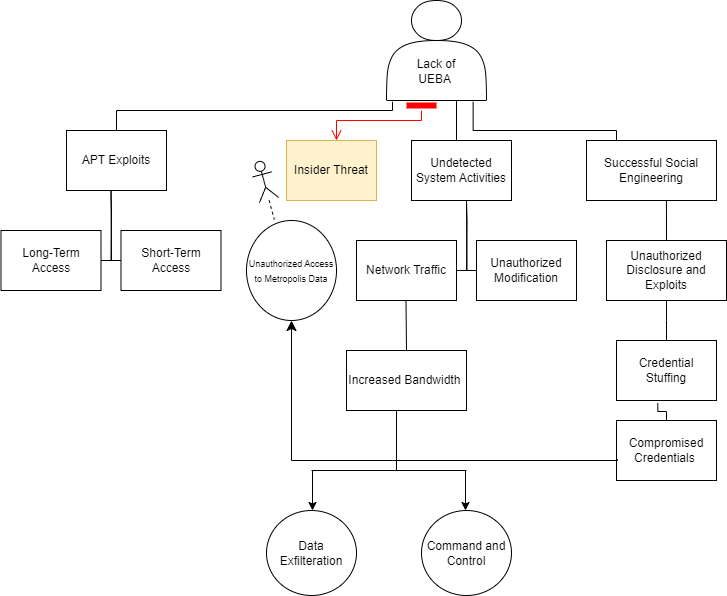

The diagram above was exported from draw.io. Its source (the exported page's mxGraphModel, read from the mxfile embedded in the PNG):
<mxGraphModel dx="1984" dy="600" grid="1" gridSize="10" guides="1" tooltips="1" connect="1" arrows="1" fold="1" page="1" pageScale="1" pageWidth="850" pageHeight="1100" math="0" shadow="0">
  <root>
    <mxCell id="0" />
    <mxCell id="1" parent="0" />
    <mxCell id="8DpIYpPbkhCig0wjlJ_7-8" value="Successful Social Engineering" style="whiteSpace=wrap;html=1;align=center;verticalAlign=middle;treeFolding=1;treeMoving=1;newEdgeStyle={&quot;edgeStyle&quot;:&quot;elbowEdgeStyle&quot;,&quot;startArrow&quot;:&quot;none&quot;,&quot;endArrow&quot;:&quot;none&quot;};" vertex="1" parent="1">
      <mxGeometry x="490" y="150" width="130" height="60" as="geometry" />
    </mxCell>
    <mxCell id="8DpIYpPbkhCig0wjlJ_7-9" value="" style="edgeStyle=elbowEdgeStyle;elbow=vertical;sourcePerimeterSpacing=0;targetPerimeterSpacing=0;startArrow=none;endArrow=none;rounded=0;curved=0;exitX=0.597;exitY=1.017;exitDx=0;exitDy=0;exitPerimeter=0;" edge="1" parent="1">
      <mxGeometry relative="1" as="geometry">
        <mxPoint x="376.6400000000001" y="111.36000000000001" as="sourcePoint" />
        <Array as="points">
          <mxPoint x="460" y="140" />
        </Array>
        <mxPoint x="520" y="150" as="targetPoint" />
      </mxGeometry>
    </mxCell>
    <mxCell id="8DpIYpPbkhCig0wjlJ_7-10" value="" style="shape=actor;whiteSpace=wrap;html=1;" vertex="1" parent="1">
      <mxGeometry x="290" y="10" width="100" height="100" as="geometry" />
    </mxCell>
    <mxCell id="8DpIYpPbkhCig0wjlJ_7-15" value="Lack of UEBA&amp;nbsp;" style="text;html=1;strokeColor=none;fillColor=none;align=center;verticalAlign=middle;whiteSpace=wrap;rounded=0;" vertex="1" parent="1">
      <mxGeometry x="315" y="66" width="50" height="30" as="geometry" />
    </mxCell>
    <mxCell id="8DpIYpPbkhCig0wjlJ_7-19" value="" style="shape=umlLifeline;perimeter=lifelinePerimeter;whiteSpace=wrap;html=1;container=1;dropTarget=0;collapsible=0;recursiveResize=0;outlineConnect=0;portConstraint=eastwest;newEdgeStyle={&quot;curved&quot;:0,&quot;rounded&quot;:0};participant=umlActor;rotation=-15;" vertex="1" parent="1">
      <mxGeometry x="160" y="170" width="20" height="60" as="geometry" />
    </mxCell>
    <mxCell id="8DpIYpPbkhCig0wjlJ_7-20" value="Undetected System Activities" style="whiteSpace=wrap;html=1;align=center;verticalAlign=middle;treeFolding=1;treeMoving=1;newEdgeStyle={&quot;edgeStyle&quot;:&quot;elbowEdgeStyle&quot;,&quot;startArrow&quot;:&quot;none&quot;,&quot;endArrow&quot;:&quot;none&quot;};" vertex="1" parent="1">
      <mxGeometry x="315" y="150" width="100" height="60" as="geometry" />
    </mxCell>
    <mxCell id="8DpIYpPbkhCig0wjlJ_7-29" value="" style="edgeStyle=orthogonalEdgeStyle;sourcePerimeterSpacing=0;targetPerimeterSpacing=0;startArrow=none;endArrow=none;rounded=0;targetPortConstraint=eastwest;sourcePortConstraint=northsouth;curved=0;rounded=0;" edge="1" target="8DpIYpPbkhCig0wjlJ_7-31" parent="1">
      <mxGeometry relative="1" as="geometry">
        <mxPoint x="370" y="210" as="sourcePoint" />
      </mxGeometry>
    </mxCell>
    <mxCell id="8DpIYpPbkhCig0wjlJ_7-30" value="" style="edgeStyle=orthogonalEdgeStyle;sourcePerimeterSpacing=0;targetPerimeterSpacing=0;startArrow=none;endArrow=none;rounded=0;targetPortConstraint=eastwest;sourcePortConstraint=northsouth;curved=0;rounded=0;" edge="1" target="8DpIYpPbkhCig0wjlJ_7-32" parent="1">
      <mxGeometry relative="1" as="geometry">
        <mxPoint x="370" y="210" as="sourcePoint" />
      </mxGeometry>
    </mxCell>
    <mxCell id="8DpIYpPbkhCig0wjlJ_7-31" value="Network Traffic" style="whiteSpace=wrap;html=1;align=center;verticalAlign=middle;treeFolding=1;treeMoving=1;" vertex="1" parent="1">
      <mxGeometry x="260" y="250" width="100" height="60" as="geometry" />
    </mxCell>
    <mxCell id="8DpIYpPbkhCig0wjlJ_7-32" value="Unauthorized Modification" style="whiteSpace=wrap;html=1;align=center;verticalAlign=middle;treeFolding=1;treeMoving=1;" vertex="1" parent="1">
      <mxGeometry x="380" y="250" width="100" height="60" as="geometry" />
    </mxCell>
    <mxCell id="8DpIYpPbkhCig0wjlJ_7-35" value="" style="endArrow=none;html=1;rounded=0;entryX=0.5;entryY=1;entryDx=0;entryDy=0;entryPerimeter=0;" edge="1" parent="1">
      <mxGeometry width="50" height="50" relative="1" as="geometry">
        <mxPoint x="360" y="150" as="sourcePoint" />
        <mxPoint x="360" y="110" as="targetPoint" />
      </mxGeometry>
    </mxCell>
    <mxCell id="8DpIYpPbkhCig0wjlJ_7-37" value="" style="shape=line;html=1;strokeWidth=6;strokeColor=#ff0000;" vertex="1" parent="1">
      <mxGeometry x="310" y="110" width="30" height="10" as="geometry" />
    </mxCell>
    <mxCell id="8DpIYpPbkhCig0wjlJ_7-38" value="" style="edgeStyle=orthogonalEdgeStyle;html=1;verticalAlign=bottom;endArrow=open;endSize=8;strokeColor=#ff0000;rounded=0;" edge="1" parent="1">
      <mxGeometry relative="1" as="geometry">
        <mxPoint x="240" y="150" as="targetPoint" />
        <Array as="points">
          <mxPoint x="325" y="130" />
          <mxPoint x="240" y="130" />
        </Array>
        <mxPoint x="325" y="120" as="sourcePoint" />
      </mxGeometry>
    </mxCell>
    <UserObject label="Insider Threat" treeRoot="1" id="8DpIYpPbkhCig0wjlJ_7-41">
      <mxCell style="whiteSpace=wrap;html=1;align=center;treeFolding=1;treeMoving=1;newEdgeStyle={&quot;edgeStyle&quot;:&quot;elbowEdgeStyle&quot;,&quot;startArrow&quot;:&quot;none&quot;,&quot;endArrow&quot;:&quot;none&quot;};fillColor=#fff2cc;strokeColor=#d6b656;" vertex="1" parent="1">
        <mxGeometry x="190" y="150" width="90" height="60" as="geometry" />
      </mxCell>
    </UserObject>
    <mxCell id="8DpIYpPbkhCig0wjlJ_7-47" value="&lt;font style=&quot;font-size: 9px;&quot;&gt;Unauthorized Access to Metropolis Data&lt;/font&gt;" style="ellipse;whiteSpace=wrap;html=1;" vertex="1" parent="1">
      <mxGeometry x="150" y="230" width="90" height="100" as="geometry" />
    </mxCell>
    <mxCell id="8DpIYpPbkhCig0wjlJ_7-48" value="APT Exploits" style="whiteSpace=wrap;html=1;align=center;verticalAlign=middle;treeFolding=1;treeMoving=1;newEdgeStyle={&quot;edgeStyle&quot;:&quot;elbowEdgeStyle&quot;,&quot;startArrow&quot;:&quot;none&quot;,&quot;endArrow&quot;:&quot;none&quot;};" vertex="1" parent="1">
      <mxGeometry x="-30" y="140" width="100" height="60" as="geometry" />
    </mxCell>
    <mxCell id="8DpIYpPbkhCig0wjlJ_7-49" value="" style="edgeStyle=elbowEdgeStyle;elbow=vertical;sourcePerimeterSpacing=0;targetPerimeterSpacing=0;startArrow=none;endArrow=none;rounded=0;curved=0;exitX=0.06;exitY=1.013;exitDx=0;exitDy=0;exitPerimeter=0;" edge="1" parent="1" source="8DpIYpPbkhCig0wjlJ_7-10">
      <mxGeometry relative="1" as="geometry">
        <mxPoint x="330" y="140" as="sourcePoint" />
        <mxPoint x="20" y="140" as="targetPoint" />
        <Array as="points">
          <mxPoint x="240" y="120" />
        </Array>
      </mxGeometry>
    </mxCell>
    <mxCell id="8DpIYpPbkhCig0wjlJ_7-64" value="" style="edgeStyle=orthogonalEdgeStyle;sourcePerimeterSpacing=0;targetPerimeterSpacing=0;startArrow=none;endArrow=none;rounded=0;targetPortConstraint=eastwest;sourcePortConstraint=northsouth;curved=0;rounded=0;" edge="1" target="8DpIYpPbkhCig0wjlJ_7-66" parent="1">
      <mxGeometry relative="1" as="geometry">
        <mxPoint x="14.5" y="200" as="sourcePoint" />
      </mxGeometry>
    </mxCell>
    <mxCell id="8DpIYpPbkhCig0wjlJ_7-65" value="" style="edgeStyle=orthogonalEdgeStyle;sourcePerimeterSpacing=0;targetPerimeterSpacing=0;startArrow=none;endArrow=none;rounded=0;targetPortConstraint=eastwest;sourcePortConstraint=northsouth;curved=0;rounded=0;" edge="1" target="8DpIYpPbkhCig0wjlJ_7-67" parent="1">
      <mxGeometry relative="1" as="geometry">
        <mxPoint x="14.5" y="200" as="sourcePoint" />
      </mxGeometry>
    </mxCell>
    <mxCell id="8DpIYpPbkhCig0wjlJ_7-66" value="Long-Term Access" style="whiteSpace=wrap;html=1;align=center;verticalAlign=middle;treeFolding=1;treeMoving=1;" vertex="1" parent="1">
      <mxGeometry x="-95.5" y="240" width="100" height="60" as="geometry" />
    </mxCell>
    <mxCell id="8DpIYpPbkhCig0wjlJ_7-67" value="Short-Term Access" style="whiteSpace=wrap;html=1;align=center;verticalAlign=middle;treeFolding=1;treeMoving=1;" vertex="1" parent="1">
      <mxGeometry x="24.5" y="240" width="100" height="60" as="geometry" />
    </mxCell>
    <mxCell id="8DpIYpPbkhCig0wjlJ_7-70" value="" style="endArrow=none;html=1;rounded=0;" edge="1" parent="1">
      <mxGeometry width="50" height="50" relative="1" as="geometry">
        <mxPoint x="309.5" y="310" as="sourcePoint" />
        <mxPoint x="310" y="360" as="targetPoint" />
      </mxGeometry>
    </mxCell>
    <UserObject label="Increased Bandwidth&amp;nbsp;" treeRoot="1" id="8DpIYpPbkhCig0wjlJ_7-71">
      <mxCell style="whiteSpace=wrap;html=1;align=center;treeFolding=1;treeMoving=1;newEdgeStyle={&quot;edgeStyle&quot;:&quot;elbowEdgeStyle&quot;,&quot;startArrow&quot;:&quot;none&quot;,&quot;endArrow&quot;:&quot;none&quot;};" vertex="1" parent="1">
        <mxGeometry x="250" y="360" width="120" height="60" as="geometry" />
      </mxCell>
    </UserObject>
    <mxCell id="8DpIYpPbkhCig0wjlJ_7-80" value="Data Exfilteration" style="ellipse;whiteSpace=wrap;html=1;" vertex="1" parent="1">
      <mxGeometry x="170" y="520" width="90" height="85" as="geometry" />
    </mxCell>
    <mxCell id="8DpIYpPbkhCig0wjlJ_7-86" value="" style="endArrow=none;html=1;rounded=0;" edge="1" parent="1">
      <mxGeometry width="50" height="50" relative="1" as="geometry">
        <mxPoint x="300" y="480" as="sourcePoint" />
        <mxPoint x="300" y="420" as="targetPoint" />
      </mxGeometry>
    </mxCell>
    <mxCell id="8DpIYpPbkhCig0wjlJ_7-88" value="" style="endArrow=none;html=1;rounded=0;" edge="1" parent="1">
      <mxGeometry width="50" height="50" relative="1" as="geometry">
        <mxPoint x="215" y="480" as="sourcePoint" />
        <mxPoint x="370" y="480" as="targetPoint" />
      </mxGeometry>
    </mxCell>
    <mxCell id="8DpIYpPbkhCig0wjlJ_7-89" value="" style="endArrow=classic;html=1;rounded=0;" edge="1" parent="1">
      <mxGeometry width="50" height="50" relative="1" as="geometry">
        <mxPoint x="216" y="480" as="sourcePoint" />
        <mxPoint x="216" y="520" as="targetPoint" />
      </mxGeometry>
    </mxCell>
    <mxCell id="8DpIYpPbkhCig0wjlJ_7-90" value="" style="endArrow=classic;html=1;rounded=0;" edge="1" parent="1">
      <mxGeometry width="50" height="50" relative="1" as="geometry">
        <mxPoint x="369" y="480" as="sourcePoint" />
        <mxPoint x="369" y="520" as="targetPoint" />
      </mxGeometry>
    </mxCell>
    <mxCell id="8DpIYpPbkhCig0wjlJ_7-91" value="Command and Control" style="ellipse;whiteSpace=wrap;html=1;" vertex="1" parent="1">
      <mxGeometry x="325" y="520" width="90" height="85" as="geometry" />
    </mxCell>
    <UserObject label="Unauthorized Disclosure and Exploits" treeRoot="1" id="8DpIYpPbkhCig0wjlJ_7-93">
      <mxCell style="whiteSpace=wrap;html=1;align=center;treeFolding=1;treeMoving=1;newEdgeStyle={&quot;edgeStyle&quot;:&quot;elbowEdgeStyle&quot;,&quot;startArrow&quot;:&quot;none&quot;,&quot;endArrow&quot;:&quot;none&quot;};" vertex="1" parent="1">
        <mxGeometry x="510" y="250" width="120" height="60" as="geometry" />
      </mxCell>
    </UserObject>
    <mxCell id="8DpIYpPbkhCig0wjlJ_7-96" value="" style="endArrow=none;html=1;rounded=0;entryX=0.615;entryY=1;entryDx=0;entryDy=0;entryPerimeter=0;" edge="1" parent="1" source="8DpIYpPbkhCig0wjlJ_7-93" target="8DpIYpPbkhCig0wjlJ_7-8">
      <mxGeometry width="50" height="50" relative="1" as="geometry">
        <mxPoint x="510" y="260" as="sourcePoint" />
        <mxPoint x="560" y="210" as="targetPoint" />
      </mxGeometry>
    </mxCell>
    <mxCell id="8DpIYpPbkhCig0wjlJ_7-97" value="Credential Stuffing" style="whiteSpace=wrap;html=1;align=center;verticalAlign=middle;treeFolding=1;treeMoving=1;newEdgeStyle={&quot;edgeStyle&quot;:&quot;elbowEdgeStyle&quot;,&quot;startArrow&quot;:&quot;none&quot;,&quot;endArrow&quot;:&quot;none&quot;};" vertex="1" parent="1">
      <mxGeometry x="520" y="350" width="100" height="60" as="geometry" />
    </mxCell>
    <mxCell id="8DpIYpPbkhCig0wjlJ_7-98" value="" style="edgeStyle=elbowEdgeStyle;elbow=vertical;sourcePerimeterSpacing=0;targetPerimeterSpacing=0;startArrow=none;endArrow=none;rounded=0;curved=0;" edge="1" parent="1">
      <mxGeometry relative="1" as="geometry">
        <mxPoint x="570" y="310" as="sourcePoint" />
        <mxPoint x="570" y="350" as="targetPoint" />
      </mxGeometry>
    </mxCell>
    <mxCell id="8DpIYpPbkhCig0wjlJ_7-101" value="Compromised Credentials&amp;nbsp;" style="whiteSpace=wrap;html=1;align=center;verticalAlign=middle;treeFolding=1;treeMoving=1;newEdgeStyle={&quot;edgeStyle&quot;:&quot;elbowEdgeStyle&quot;,&quot;startArrow&quot;:&quot;none&quot;,&quot;endArrow&quot;:&quot;none&quot;};" vertex="1" parent="1">
      <mxGeometry x="520" y="430" width="100" height="60" as="geometry" />
    </mxCell>
    <mxCell id="8DpIYpPbkhCig0wjlJ_7-102" value="" style="edgeStyle=elbowEdgeStyle;elbow=vertical;sourcePerimeterSpacing=0;targetPerimeterSpacing=0;startArrow=none;endArrow=none;rounded=0;curved=0;exitX=0.413;exitY=1.044;exitDx=0;exitDy=0;exitPerimeter=0;" edge="1" target="8DpIYpPbkhCig0wjlJ_7-101" parent="1" source="8DpIYpPbkhCig0wjlJ_7-97">
      <mxGeometry relative="1" as="geometry">
        <mxPoint x="490" y="450" as="sourcePoint" />
      </mxGeometry>
    </mxCell>
    <mxCell id="8DpIYpPbkhCig0wjlJ_7-105" value="" style="edgeStyle=elbowEdgeStyle;elbow=vertical;endArrow=classic;html=1;curved=0;rounded=0;endSize=8;startSize=8;exitX=-0.06;exitY=0.644;exitDx=0;exitDy=0;exitPerimeter=0;" edge="1" parent="1" target="8DpIYpPbkhCig0wjlJ_7-47">
      <mxGeometry width="50" height="50" relative="1" as="geometry">
        <mxPoint x="521" y="468.64" as="sourcePoint" />
        <mxPoint x="417" y="360" as="targetPoint" />
        <Array as="points">
          <mxPoint x="457" y="470" />
        </Array>
      </mxGeometry>
    </mxCell>
  </root>
</mxGraphModel>